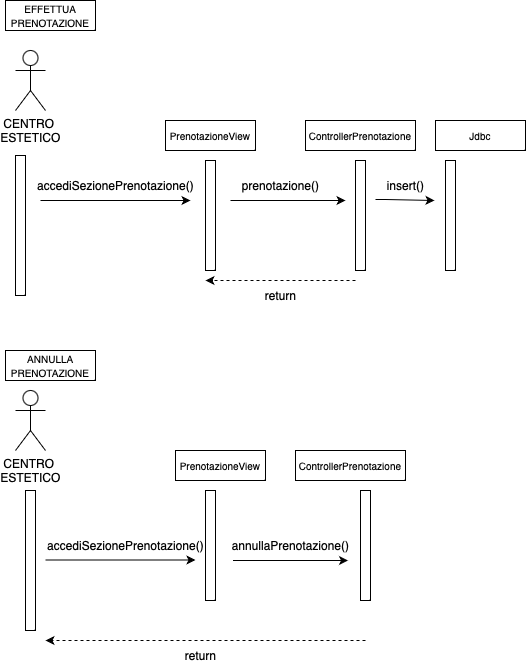

The diagram above was exported from draw.io. Its source (the exported page's mxGraphModel, read from the mxfile embedded in the PNG):
<mxGraphModel dx="1781" dy="540" grid="1" gridSize="10" guides="1" tooltips="1" connect="1" arrows="1" fold="1" page="1" pageScale="1" pageWidth="827" pageHeight="1169" background="none" math="0" shadow="0">
  <root>
    <mxCell id="0" />
    <mxCell id="1" parent="0" />
    <mxCell id="EJsL0m1n45TZB6Z9j_Wj-1" value="CENTRO&amp;nbsp;&lt;br&gt;ESTETICO" style="shape=umlActor;verticalLabelPosition=bottom;verticalAlign=top;html=1;outlineConnect=0;" parent="1" vertex="1">
      <mxGeometry x="-70" y="170" width="30" height="60" as="geometry" />
    </mxCell>
    <mxCell id="8T_UN5p0OkfqgOcsXYzJ-2" value="&lt;font style=&quot;font-size: 10px;&quot;&gt;EFFETTUA PRENOTAZIONE&lt;/font&gt;" style="rounded=0;whiteSpace=wrap;html=1;" vertex="1" parent="1">
      <mxGeometry x="-80" y="120" width="90" height="30" as="geometry" />
    </mxCell>
    <mxCell id="8T_UN5p0OkfqgOcsXYzJ-4" value="&lt;font style=&quot;font-size: 10px;&quot;&gt;ANNULLA PRENOTAZIONE&lt;/font&gt;" style="rounded=0;whiteSpace=wrap;html=1;" vertex="1" parent="1">
      <mxGeometry x="-80" y="470" width="90" height="30" as="geometry" />
    </mxCell>
    <mxCell id="8T_UN5p0OkfqgOcsXYzJ-5" value="&lt;font style=&quot;font-size: 10px;&quot;&gt;PrenotazioneView&lt;/font&gt;" style="rounded=0;whiteSpace=wrap;html=1;" vertex="1" parent="1">
      <mxGeometry x="80" y="240" width="90" height="30" as="geometry" />
    </mxCell>
    <mxCell id="8T_UN5p0OkfqgOcsXYzJ-6" value="&lt;font style=&quot;font-size: 10px;&quot;&gt;ControllerPrenotazione&lt;/font&gt;" style="rounded=0;whiteSpace=wrap;html=1;" vertex="1" parent="1">
      <mxGeometry x="220" y="240" width="110" height="30" as="geometry" />
    </mxCell>
    <mxCell id="8T_UN5p0OkfqgOcsXYzJ-8" value="" style="html=1;points=[[0,0,0,0,5],[0,1,0,0,-5],[1,0,0,0,5],[1,1,0,0,-5]];perimeter=orthogonalPerimeter;outlineConnect=0;targetShapes=umlLifeline;portConstraint=eastwest;newEdgeStyle={&quot;curved&quot;:0,&quot;rounded&quot;:0};" vertex="1" parent="1">
      <mxGeometry x="-70" y="275" width="10" height="140" as="geometry" />
    </mxCell>
    <mxCell id="8T_UN5p0OkfqgOcsXYzJ-9" value="" style="endArrow=classic;html=1;rounded=0;" edge="1" parent="1">
      <mxGeometry width="50" height="50" relative="1" as="geometry">
        <mxPoint x="-45" y="320" as="sourcePoint" />
        <mxPoint x="105" y="320" as="targetPoint" />
        <Array as="points">
          <mxPoint x="-35" y="320" />
        </Array>
      </mxGeometry>
    </mxCell>
    <mxCell id="8T_UN5p0OkfqgOcsXYzJ-10" value="" style="html=1;points=[[0,0,0,0,5],[0,1,0,0,-5],[1,0,0,0,5],[1,1,0,0,-5]];perimeter=orthogonalPerimeter;outlineConnect=0;targetShapes=umlLifeline;portConstraint=eastwest;newEdgeStyle={&quot;curved&quot;:0,&quot;rounded&quot;:0};" vertex="1" parent="1">
      <mxGeometry x="120" y="280" width="10" height="110" as="geometry" />
    </mxCell>
    <mxCell id="8T_UN5p0OkfqgOcsXYzJ-13" value="accediSezionePrenotazione()" style="text;html=1;align=center;verticalAlign=middle;resizable=0;points=[];autosize=1;strokeColor=none;fillColor=none;" vertex="1" parent="1">
      <mxGeometry x="-60" y="290" width="180" height="30" as="geometry" />
    </mxCell>
    <mxCell id="8T_UN5p0OkfqgOcsXYzJ-17" value="" style="endArrow=classic;html=1;rounded=0;" edge="1" parent="1">
      <mxGeometry width="50" height="50" relative="1" as="geometry">
        <mxPoint x="145" y="320" as="sourcePoint" />
        <mxPoint x="260" y="320" as="targetPoint" />
        <Array as="points">
          <mxPoint x="155" y="320" />
        </Array>
      </mxGeometry>
    </mxCell>
    <mxCell id="8T_UN5p0OkfqgOcsXYzJ-18" value="" style="html=1;points=[[0,0,0,0,5],[0,1,0,0,-5],[1,0,0,0,5],[1,1,0,0,-5]];perimeter=orthogonalPerimeter;outlineConnect=0;targetShapes=umlLifeline;portConstraint=eastwest;newEdgeStyle={&quot;curved&quot;:0,&quot;rounded&quot;:0};" vertex="1" parent="1">
      <mxGeometry x="270" y="280" width="10" height="110" as="geometry" />
    </mxCell>
    <mxCell id="8T_UN5p0OkfqgOcsXYzJ-19" value="prenotazione()" style="text;html=1;align=center;verticalAlign=middle;resizable=0;points=[];autosize=1;strokeColor=none;fillColor=none;" vertex="1" parent="1">
      <mxGeometry x="145" y="290" width="100" height="30" as="geometry" />
    </mxCell>
    <mxCell id="8T_UN5p0OkfqgOcsXYzJ-20" value="" style="endArrow=classic;html=1;rounded=0;entryX=0.983;entryY=1;entryDx=0;entryDy=0;entryPerimeter=0;" edge="1" parent="1" target="8T_UN5p0OkfqgOcsXYzJ-21">
      <mxGeometry width="50" height="50" relative="1" as="geometry">
        <mxPoint x="290" y="319" as="sourcePoint" />
        <mxPoint x="400" y="320" as="targetPoint" />
        <Array as="points">
          <mxPoint x="300" y="319" />
        </Array>
      </mxGeometry>
    </mxCell>
    <mxCell id="8T_UN5p0OkfqgOcsXYzJ-21" value="insert()" style="text;html=1;align=center;verticalAlign=middle;resizable=0;points=[];autosize=1;strokeColor=none;fillColor=none;" vertex="1" parent="1">
      <mxGeometry x="290" y="290" width="60" height="30" as="geometry" />
    </mxCell>
    <mxCell id="8T_UN5p0OkfqgOcsXYzJ-22" value="&lt;font size=&quot;1&quot;&gt;Jdbc&lt;/font&gt;" style="rounded=0;whiteSpace=wrap;html=1;" vertex="1" parent="1">
      <mxGeometry x="350" y="240" width="90" height="30" as="geometry" />
    </mxCell>
    <mxCell id="8T_UN5p0OkfqgOcsXYzJ-23" value="" style="html=1;points=[[0,0,0,0,5],[0,1,0,0,-5],[1,0,0,0,5],[1,1,0,0,-5]];perimeter=orthogonalPerimeter;outlineConnect=0;targetShapes=umlLifeline;portConstraint=eastwest;newEdgeStyle={&quot;curved&quot;:0,&quot;rounded&quot;:0};" vertex="1" parent="1">
      <mxGeometry x="360" y="280" width="10" height="110" as="geometry" />
    </mxCell>
    <mxCell id="8T_UN5p0OkfqgOcsXYzJ-25" value="" style="endArrow=classic;html=1;rounded=0;dashed=1;" edge="1" parent="1">
      <mxGeometry width="50" height="50" relative="1" as="geometry">
        <mxPoint x="270" y="400" as="sourcePoint" />
        <mxPoint x="120" y="400" as="targetPoint" />
        <Array as="points" />
      </mxGeometry>
    </mxCell>
    <mxCell id="8T_UN5p0OkfqgOcsXYzJ-27" value="return" style="text;html=1;align=center;verticalAlign=middle;resizable=0;points=[];autosize=1;strokeColor=none;fillColor=none;" vertex="1" parent="1">
      <mxGeometry x="170" y="400" width="50" height="30" as="geometry" />
    </mxCell>
    <mxCell id="8T_UN5p0OkfqgOcsXYzJ-29" value="CENTRO&amp;nbsp;&lt;br&gt;ESTETICO" style="shape=umlActor;verticalLabelPosition=bottom;verticalAlign=top;html=1;outlineConnect=0;" vertex="1" parent="1">
      <mxGeometry x="-70" y="510" width="30" height="60" as="geometry" />
    </mxCell>
    <mxCell id="8T_UN5p0OkfqgOcsXYzJ-30" value="" style="html=1;points=[[0,0,0,0,5],[0,1,0,0,-5],[1,0,0,0,5],[1,1,0,0,-5]];perimeter=orthogonalPerimeter;outlineConnect=0;targetShapes=umlLifeline;portConstraint=eastwest;newEdgeStyle={&quot;curved&quot;:0,&quot;rounded&quot;:0};" vertex="1" parent="1">
      <mxGeometry x="-60" y="610" width="10" height="140" as="geometry" />
    </mxCell>
    <mxCell id="8T_UN5p0OkfqgOcsXYzJ-31" value="" style="endArrow=classic;html=1;rounded=0;" edge="1" parent="1">
      <mxGeometry width="50" height="50" relative="1" as="geometry">
        <mxPoint x="-40" y="679.5" as="sourcePoint" />
        <mxPoint x="110" y="679.5" as="targetPoint" />
        <Array as="points">
          <mxPoint x="-30" y="679.5" />
        </Array>
      </mxGeometry>
    </mxCell>
    <mxCell id="8T_UN5p0OkfqgOcsXYzJ-32" value="accediSezionePrenotazione()" style="text;html=1;align=center;verticalAlign=middle;resizable=0;points=[];autosize=1;strokeColor=none;fillColor=none;" vertex="1" parent="1">
      <mxGeometry x="-50" y="650" width="180" height="30" as="geometry" />
    </mxCell>
    <mxCell id="8T_UN5p0OkfqgOcsXYzJ-33" value="" style="html=1;points=[[0,0,0,0,5],[0,1,0,0,-5],[1,0,0,0,5],[1,1,0,0,-5]];perimeter=orthogonalPerimeter;outlineConnect=0;targetShapes=umlLifeline;portConstraint=eastwest;newEdgeStyle={&quot;curved&quot;:0,&quot;rounded&quot;:0};" vertex="1" parent="1">
      <mxGeometry x="120" y="610" width="10" height="110" as="geometry" />
    </mxCell>
    <mxCell id="8T_UN5p0OkfqgOcsXYzJ-34" value="&lt;font style=&quot;font-size: 10px;&quot;&gt;PrenotazioneView&lt;/font&gt;" style="rounded=0;whiteSpace=wrap;html=1;" vertex="1" parent="1">
      <mxGeometry x="90" y="570" width="90" height="30" as="geometry" />
    </mxCell>
    <mxCell id="8T_UN5p0OkfqgOcsXYzJ-35" value="annullaPrenotazione()" style="text;html=1;align=center;verticalAlign=middle;resizable=0;points=[];autosize=1;strokeColor=none;fillColor=none;" vertex="1" parent="1">
      <mxGeometry x="135" y="650" width="140" height="30" as="geometry" />
    </mxCell>
    <mxCell id="8T_UN5p0OkfqgOcsXYzJ-37" value="" style="endArrow=classic;html=1;rounded=0;" edge="1" parent="1">
      <mxGeometry width="50" height="50" relative="1" as="geometry">
        <mxPoint x="147.5" y="680" as="sourcePoint" />
        <mxPoint x="262.5" y="680" as="targetPoint" />
        <Array as="points">
          <mxPoint x="157.5" y="680" />
        </Array>
      </mxGeometry>
    </mxCell>
    <mxCell id="8T_UN5p0OkfqgOcsXYzJ-38" value="&lt;font style=&quot;font-size: 10px;&quot;&gt;ControllerPrenotazione&lt;/font&gt;" style="rounded=0;whiteSpace=wrap;html=1;" vertex="1" parent="1">
      <mxGeometry x="210" y="570" width="110" height="30" as="geometry" />
    </mxCell>
    <mxCell id="8T_UN5p0OkfqgOcsXYzJ-39" value="" style="html=1;points=[[0,0,0,0,5],[0,1,0,0,-5],[1,0,0,0,5],[1,1,0,0,-5]];perimeter=orthogonalPerimeter;outlineConnect=0;targetShapes=umlLifeline;portConstraint=eastwest;newEdgeStyle={&quot;curved&quot;:0,&quot;rounded&quot;:0};" vertex="1" parent="1">
      <mxGeometry x="275" y="610" width="10" height="110" as="geometry" />
    </mxCell>
    <mxCell id="8T_UN5p0OkfqgOcsXYzJ-41" value="" style="endArrow=classic;html=1;rounded=0;dashed=1;" edge="1" parent="1">
      <mxGeometry width="50" height="50" relative="1" as="geometry">
        <mxPoint x="280" y="760" as="sourcePoint" />
        <mxPoint x="-40" y="760" as="targetPoint" />
        <Array as="points" />
      </mxGeometry>
    </mxCell>
    <mxCell id="8T_UN5p0OkfqgOcsXYzJ-42" value="return" style="text;html=1;align=center;verticalAlign=middle;resizable=0;points=[];autosize=1;strokeColor=none;fillColor=none;" vertex="1" parent="1">
      <mxGeometry x="90" y="760" width="50" height="30" as="geometry" />
    </mxCell>
  </root>
</mxGraphModel>